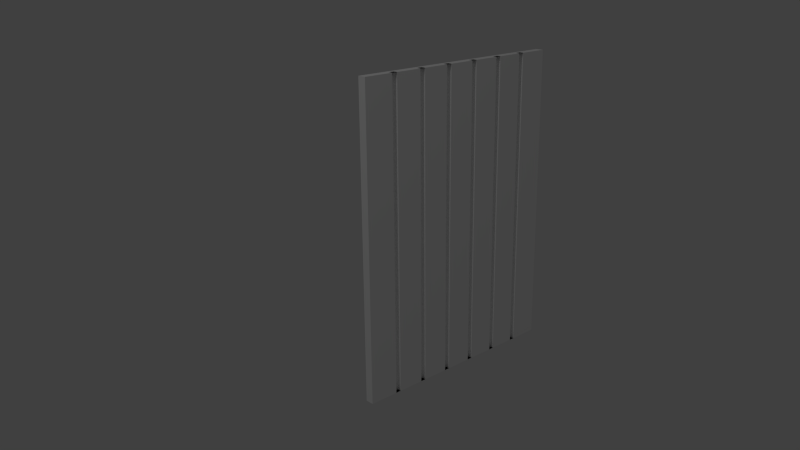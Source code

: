 # Source: hightech_heater.blend  (saved by Blender 2.75.0; exported with 4.5.12 LTS)
import bpy
from mathutils import Matrix  # noqa: F401  (used for matrix-valued properties, if any)

bpy.ops.wm.read_factory_settings(use_empty=True)
scene = bpy.context.scene
scene.name = 'Scene'

# ---- collections
col_collection_1 = bpy.data.collections.new('Collection 1'); scene.collection.children.link(col_collection_1)

# ---- materials (node trees are filled in below, after node groups)
mat_emit60 = bpy.data.materials.new('emit60')
mat_emit60.alpha_threshold = 0.0
mat_emit60.use_transparent_shadow = False
mat_emit60.diffuse_color = (1.0, 1.0, 1.0, 1.0)
mat_emit60.roughness = 0.5
mat_emit60.specular_intensity = 0.2
mat_emit60.line_color = (0.0, 0.0, 0.0, 1.0)

# ---- material node trees

# ---- world
world_world = bpy.data.worlds.new('World'); scene.world = world_world
world_world.color = (0.05088, 0.05088, 0.05088)
world_world.use_sun_shadow = False
world_world.sun_shadow_jitter_overblur = 0.0
world_world.cycles.sampling_method = 'MANUAL'
world_world.cycles.sample_map_resolution = 256

# ---- cameras
cam_camera = bpy.data.cameras.new('Camera')
cam_camera.clip_end = 100.0
cam_camera.lens = 35.0
cam_camera.sensor_width = 32.0
cam_camera.sensor_height = 18.0
cam_camera.ortho_scale = 7.314
cam_camera.dof.focus_distance = 0.0
cam_camera.dof.aperture_fstop = 128.0

# ---- lights
light_lamp = bpy.data.lights.new('Lamp', 'POINT')
light_lamp.transmission_factor = 0.0
light_lamp.cutoff_distance = 30.0
light_lamp.energy = 100.0
light_lamp.shadow_buffer_clip_start = 1.001
light_lamp.shadow_soft_size = 0.1
light_lamp.shadow_maximum_resolution = 0.006
light_lamp.use_absolute_resolution = True
light_lamp.cycles.use_multiple_importance_sampling = False

# ---- meshes
me_cube = bpy.data.meshes.new('Cube')
me_cube.from_pydata([(1.0, 1.0, -1.0), (1.0, -1.0, -1.0), (-1.0, -1.0, -1.0), (-1.0, 1.0, -1.0), (1.0, 1.0, 1.0), (1.0, -1.0, 1.0), (-1.0, -1.0, 1.0), (-1.0, 1.0, 1.0), (0.7143, 1.0, -1.0), (0.4286, 1.0, -1.0), (0.1429, 1.0, -1.0), (-0.1429, 1.0, -1.0), (-0.4286, 1.0, -1.0), (-0.7143, 1.0, -1.0), (-0.1679, 0.003512, -1.0), (-0.1179, 0.003512, -1.0), (-0.1429, 0.02851, -1.0), (0.1179, 0.003512, -1.0), (0.1679, 0.003512, -1.0), (0.1429, 0.02851, -1.0), (0.7143, 1.0, 1.0), (0.4286, 1.0, 1.0), (0.1429, 1.0, 1.0), (-0.1429, 1.0, 1.0), (-0.4286, 1.0, 1.0), (-0.7143, 1.0, 1.0), (0.4036, 0.003512, -1.0), (0.4536, 0.003512, -1.0), (0.4286, 0.02851, -1.0), (0.6893, 0.003512, -1.0), (0.7393, 0.003512, -1.0), (0.7143, 0.02851, -1.0), (0.7393, -1.0, -1.0), (0.6893, -1.0, -1.0), (0.7143, -0.975, -1.0), (0.4536, -1.0, -1.0), (0.4036, -1.0, -1.0), (0.4286, -0.975, -1.0), (0.1679, -1.0, -1.0), (0.1179, -1.0, -1.0), (0.1429, -0.975, -1.0), (-0.1179, -1.0, -1.0), (-0.1679, -1.0, -1.0), (-0.1429, -0.975, -1.0), (-0.4036, -1.0, -1.0), (-0.4536, -1.0, -1.0), (-0.4286, -0.975, -1.0), (-0.6893, -1.0, -1.0), (-0.7393, -1.0, -1.0), (-0.7143, -0.975, -1.0), (0.6893, -1.0, 1.0), (0.7393, -1.0, 1.0), (0.7143, -0.975, 1.0), (0.4036, -1.0, 1.0), (0.4536, -1.0, 1.0), (0.4286, -0.975, 1.0), (0.1179, -1.0, 1.0), (0.1679, -1.0, 1.0), (0.1429, -0.975, 1.0), (-0.1679, -1.0, 1.0), (-0.1179, -1.0, 1.0), (-0.1429, -0.975, 1.0), (-0.4536, -1.0, 1.0), (-0.4036, -1.0, 1.0), (-0.4286, -0.975, 1.0), (-0.7393, -1.0, 1.0), (-0.6893, -1.0, 1.0), (-0.7143, -0.975, 1.0), (-0.4286, 0.02851, -1.0), (-0.4036, 0.003512, -1.0), (-0.4536, 0.003512, -1.0), (-0.7143, 0.02851, -1.0), (-0.6893, 0.003512, -1.0), (-0.7393, 0.003512, -1.0), (0.7143, 0.02851, 1.0), (0.6893, 0.003511, 1.0), (0.7393, 0.003511, 1.0), (0.4286, 0.02851, 1.0), (0.4036, 0.003512, 1.0), (0.4536, 0.003512, 1.0), (0.1429, 0.02851, 1.0), (0.1179, 0.003512, 1.0), (0.1679, 0.003512, 1.0), (-0.1429, 0.02851, 1.0), (-0.1679, 0.003512, 1.0), (-0.1179, 0.003512, 1.0), (-0.4286, 0.02851, 1.0), (-0.4536, 0.003512, 1.0), (-0.4036, 0.003512, 1.0), (-0.7143, 0.02851, 1.0), (-0.7393, 0.003512, 1.0), (-0.6893, 0.003512, 1.0)], [], [(48, 65, 6, 2), (30, 29, 31), (0, 4, 5, 1), (4, 20, 52, 51, 5), (2, 6, 7, 3), (25, 13, 3, 7), (4, 0, 8, 20), (20, 8, 9, 21), (21, 9, 10, 22), (22, 10, 11, 23), (23, 11, 12, 24), (24, 12, 13, 25), (8, 34, 33, 35, 37, 9), (0, 1, 32, 34, 8), (10, 40, 39, 41, 43, 11), (11, 43, 42, 44, 46, 12), (12, 46, 45, 47, 49, 13), (13, 49, 48, 2, 3), (20, 21, 55, 54, 50, 52), (21, 22, 58, 57, 53, 55), (22, 23, 61, 60, 56, 58), (23, 24, 64, 63, 59, 61), (24, 25, 67, 66, 62, 64), (25, 7, 6, 65, 67), (9, 37, 36, 38, 40, 10), (33, 50, 54, 35), (36, 53, 57, 38), (39, 56, 60, 41), (42, 59, 63, 44), (45, 62, 66, 47), (52, 50, 75, 74), (62, 45, 70, 87), (48, 49, 71, 73), (64, 62, 87, 86), (37, 35, 27, 28), (41, 60, 85, 15), (60, 61, 83, 85), (33, 34, 31, 29), (59, 42, 14, 84), (49, 47, 72, 71), (38, 57, 82, 18), (45, 46, 68, 70), (61, 59, 84, 83), (34, 32, 30, 31), (56, 39, 17, 81), (57, 58, 80, 82), (35, 54, 79, 27), (46, 44, 69, 68), (1, 5, 51, 32), (27, 26, 28), (18, 17, 19), (15, 14, 16), (69, 70, 68), (72, 73, 71), (75, 76, 74), (78, 79, 77), (81, 82, 80), (84, 85, 83), (87, 88, 86), (90, 91, 89), (75, 29, 30, 76), (78, 26, 27, 79), (81, 17, 18, 82), (84, 14, 15, 85), (87, 70, 69, 88), (90, 73, 72, 91), (44, 63, 88, 69), (36, 37, 28, 26), (63, 64, 86, 88), (65, 48, 73, 90), (40, 38, 18, 19), (67, 65, 90, 89), (51, 52, 74, 76), (47, 66, 91, 72), (55, 53, 78, 77), (39, 40, 19, 17), (66, 67, 89, 91), (43, 41, 15, 16), (50, 33, 29, 75), (54, 55, 77, 79), (32, 51, 76, 30), (58, 56, 81, 80), (42, 43, 16, 14), (53, 36, 26, 78)])
me_cube.materials.append(mat_emit60)
me_cube.use_remesh_preserve_volume = False
me_cube.use_remesh_preserve_attributes = False
me_cube.use_mirror_vertex_groups = False
me_cube.update()

# ---- objects
ob_cube = bpy.data.objects.new('Cube', me_cube)
ob_lamp = bpy.data.objects.new('Lamp', light_lamp)
ob_camera = bpy.data.objects.new('Camera', cam_camera)

# ---- transforms, parenting, visibility, modifiers, constraints
ob_cube.location = (0.0, 0.0, 0.0)
ob_cube.scale = (0.5972, -0.02193, 0.7898)
ob_cube.lock_rotations_4d = False
ob_cube.empty_display_type = 'ARROWS'
ob_cube.lineart.crease_threshold = 0.0
ob_lamp.location = (4.076, 1.005, 5.904)
ob_lamp.rotation_euler = (0.6503, 0.05522, 1.866)
ob_lamp.lock_rotations_4d = False
ob_lamp.empty_display_type = 'ARROWS'
ob_lamp.color = (0.0, 0.0, 0.0, 0.0)
ob_lamp.lineart.crease_threshold = 0.0
ob_camera.location = (2.998, 2.879, 1.388)
ob_camera.rotation_euler = (13.81, 0.01062, 2.401)
ob_camera.lock_rotations_4d = False
ob_camera.empty_display_type = 'ARROWS'
ob_camera.color = (0.0, 0.0, 0.0, 0.0)
ob_camera.display_type = 'WIRE'
ob_camera.lineart.crease_threshold = 0.0

# ---- collection membership
col_collection_1.objects.link(ob_cube)
col_collection_1.objects.link(ob_lamp)
col_collection_1.objects.link(ob_camera)

# ---- scene / render settings (as saved in the file)
scene.camera = ob_camera
scene.frame_start = 1; scene.frame_end = 250; scene.frame_set(1)
scene.render.engine = 'BLENDER_EEVEE_NEXT'
scene.render.resolution_percentage = 50
scene.render.dither_intensity = 0.0
scene.cycles.use_denoising = False
scene.cycles.samples = 10
scene.cycles.sampling_pattern = 'TABULATED_SOBOL'
scene.cycles.light_sampling_threshold = 0.0
scene.cycles.use_adaptive_sampling = False
scene.cycles.use_light_tree = False
scene.cycles.blur_glossy = 0.0
scene.cycles.pixel_filter_type = 'GAUSSIAN'
scene.cycles.sample_clamp_indirect = 0.0
scene.view_settings.view_transform = 'Standard'
bpy.context.view_layer.update()
